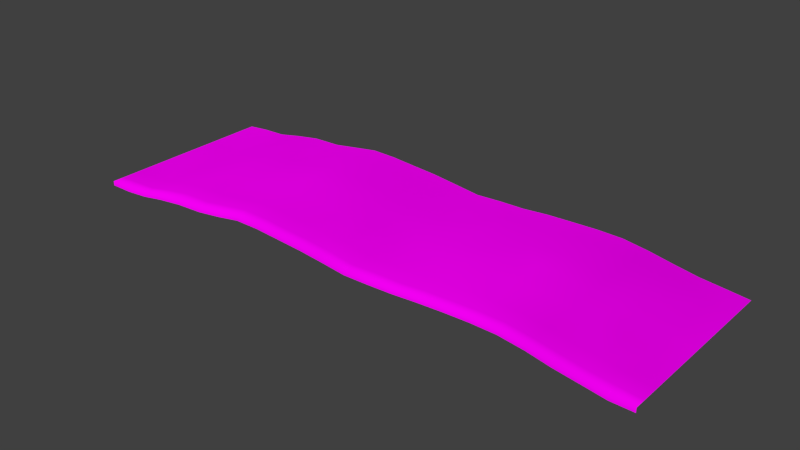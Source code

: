 # Source: architecture_ground_earth_7.blend  (saved by Blender 2.70.0; exported with 4.5.12 LTS)
import bpy
from mathutils import Matrix  # noqa: F401  (used for matrix-valued properties, if any)

bpy.ops.wm.read_factory_settings(use_empty=True)
scene = bpy.context.scene
scene.name = 'Scene'

# ---- collections
col_collection_1 = bpy.data.collections.new('Collection 1'); scene.collection.children.link(col_collection_1)

# ---- images (referenced by path relative to the original .blend; pixels are not part of the script)
import os
ASSET_DIR = os.environ.get("B2B_ASSET_DIR", "")  # directory of the original .blend (textures are referenced by path, not embedded)
HERE = os.path.dirname(os.path.abspath(__file__))  # packed textures are extracted next to this script under _unpacked/

def load_image(name, relpath, width, height, colorspace="sRGB"):
    """Load a texture the original file referenced (path relative to the .blend, or extracted next to this script)."""
    p = next((c for c in (os.path.join(HERE, relpath), os.path.join(ASSET_DIR, relpath)) if relpath and os.path.exists(c)), "")
    if p:
        img = bpy.data.images.load(p, check_existing=True)
        img.name = name
    else:  # same state as the original file: an image datablock whose file is absent (Cycles renders it pink)
        img = bpy.data.images.new(name, width, height)
        img.source = "FILE"
        img.filepath = "//" + (relpath or name)
    img.colorspace_settings.name = colorspace
    return img
img_architecture_ground_rock_1_diffuse_jpg = load_image('architecture_ground_rock_1_diffuse.jpg', 'Texturen/architecture_ground_rock_1_diffuse.jpg', 1024, 1024, 'sRGB')
img_architecture_ground_rock_1_normal_jpg = load_image('architecture_ground_rock_1_normal.jpg', 'Texturen/architecture_ground_rock_1_normal.jpg', 1024, 1024, 'sRGB')

# ---- materials (node trees are filled in below, after node groups)
mat_architecture_ground_earth_7_rock_1 = bpy.data.materials.new('architecture_ground_earth_7_rock_1')
mat_architecture_ground_earth_7_rock_1.alpha_threshold = 0.0
mat_architecture_ground_earth_7_rock_1.roughness = 0.5
mat_architecture_ground_earth_7_rock_1.line_color = (0.0, 0.0, 0.0, 1.0)

# ---- material node trees
mat_architecture_ground_earth_7_rock_1.use_nodes = True; mat_architecture_ground_earth_7_rock_1.node_tree.nodes.clear()
_N = mat_architecture_ground_earth_7_rock_1.node_tree.nodes; _L = mat_architecture_ground_earth_7_rock_1.node_tree.links
n0 = _N.new('ShaderNodeOutputMaterial'); n0.name = 'Material Output'; n0.location = (300, 300)
n1 = _N.new('ShaderNodeBsdfDiffuse'); n1.name = 'Diffuse BSDF'; n1.location = (10, 300)
n2 = _N.new('ShaderNodeTexCoord'); n2.name = 'Texture Coordinate'; n2.location = (-730, 302)
n3 = _N.new('ShaderNodeNormalMap'); n3.name = 'Normal Map'; n3.location = (-253, 82)
n4 = _N.new('ShaderNodeTexImage'); n4.name = 'Image Texture'; n4.location = (-464, 290)
n4.width = 140
n4.image = img_architecture_ground_rock_1_diffuse_jpg
n5 = _N.new('ShaderNodeTexImage'); n5.name = 'Image Texture.001'; n5.location = (-478, 73)
n5.width = 140
n5.image = img_architecture_ground_rock_1_normal_jpg
_L.new(n1.outputs[0], n0.inputs[0])
_L.new(n4.outputs[0], n1.inputs[0])
_L.new(n3.outputs[0], n1.inputs[2])
_L.new(n5.outputs[0], n3.inputs[1])
_L.new(n2.outputs[2], n4.inputs[0])
_L.new(n2.outputs[2], n5.inputs[0])
n0.is_active_output = True

# ---- world
world_world = bpy.data.worlds.new('World'); scene.world = world_world
world_world.color = (0.05088, 0.05088, 0.05088)
world_world.use_sun_shadow = False
world_world.sun_shadow_jitter_overblur = 0.0
world_world.cycles.sampling_method = 'MANUAL'
world_world.cycles.sample_map_resolution = 256

# ---- meshes
me_plane_003 = bpy.data.meshes.new('Plane.003')
me_plane_003.from_pydata([(-38.25, 0.7465, 1.355), (38.25, 0.7465, 1.355), (25.97, 0.7465, 2.91), (-32.08, 0.7465, 1.617), (32.22, 0.7465, 1.84), (-35.26, 0.7465, 1.355), (35.32, 0.7465, 1.375), (-28.77, 0.7465, 2.174), (29.02, 0.7465, 2.301), (-25.25, 25.33, 2.94), (-18.0, 25.33, 3.57), (-11.24, 25.33, 4.027), (-4.471, 25.33, 3.547), (2.295, 25.33, 2.752), (9.06, 25.33, 2.997), (22.59, 25.33, 3.502), (15.83, 25.33, 3.42), (19.21, 25.33, 3.537), (5.677, 25.33, 2.927), (-7.85, 25.35, 3.764), (-21.39, 25.33, 3.051), (-14.62, 25.33, 4.081), (12.44, 25.33, 3.287), (-1.088, 25.33, 3.154), (29.02, 25.33, 2.487), (-28.77, 25.33, 2.384), (35.32, 25.33, 1.665), (-1.088, 0.7465, 3.057), (-35.26, 25.33, 1.638), (32.22, 25.33, 1.96), (-32.08, 25.33, 1.745), (25.97, 25.33, 3.048), (38.25, 25.35, 1.355), (-38.25, 25.35, 1.355), (-38.25, 21.45, 1.355), (38.25, 21.45, 1.355), (25.97, 21.5, 3.345), (-32.08, 21.5, 1.938), (12.44, 0.7465, 3.109), (32.22, 21.5, 2.469), (-35.26, 21.5, 1.63), (35.32, 21.5, 1.797), (-28.77, 21.5, 2.575), (29.02, 21.5, 2.697), (-1.088, 21.5, 3.315), (12.44, 21.5, 3.573), (-14.62, 21.5, 4.227), (-21.39, 21.5, 3.247), (-7.854, 21.55, 4.007), (5.677, 21.5, 3.081), (19.21, 21.5, 3.818), (15.83, 21.5, 3.619), (22.59, 21.5, 3.752), (-14.62, 0.7465, 3.845), (9.06, 21.5, 3.197), (2.295, 21.5, 2.954), (-4.471, 21.5, 3.695), (-11.24, 21.5, 4.229), (-18.0, 21.5, 3.719), (-25.25, 21.5, 3.171), (-25.25, 16.88, 3.286), (-18.0, 16.88, 3.899), (-11.24, 16.88, 4.455), (-4.471, 16.88, 3.956), (-21.39, 0.7465, 2.802), (2.295, 16.88, 3.155), (9.06, 16.88, 3.497), (22.59, 16.88, 4.069), (15.83, 16.88, 3.89), (19.21, 16.88, 4.117), (5.677, 16.88, 3.367), (-7.854, 16.9, 4.209), (-21.39, 16.88, 3.445), (-14.62, 16.88, 4.531), (12.44, 16.88, 3.707), (-7.854, 0.7465, 3.62), (-1.088, 16.88, 3.489), (29.02, 16.88, 2.841), (-28.77, 16.88, 2.68), (35.32, 16.88, 1.868), (-35.26, 16.88, 1.7), (32.22, 16.88, 2.549), (5.677, 0.7465, 2.728), (-32.08, 16.88, 1.949), (25.97, 16.88, 3.5), (38.25, 16.85, 1.355), (-38.25, 16.85, 1.355), (-38.25, 12.95, 1.355), (38.25, 12.95, 1.355), (25.97, 12.9, 3.394), (-32.08, 12.9, 1.902), (32.22, 12.9, 2.385), (-35.26, 12.9, 1.68), (19.21, 0.7465, 3.395), (35.32, 12.9, 1.76), (-28.77, 12.9, 2.689), (29.02, 12.9, 2.928), (-1.088, 12.9, 3.537), (12.44, 12.9, 3.857), (-14.62, 12.9, 4.434), (-21.39, 12.9, 3.498), (-7.854, 12.9, 4.3), (5.677, 12.9, 3.352), (19.21, 12.9, 4.132), (15.83, 0.7465, 3.291), (15.83, 12.9, 3.866), (22.59, 12.9, 4.08), (9.06, 12.9, 3.356), (2.295, 12.9, 3.184), (-4.471, 12.9, 3.933), (-11.24, 12.9, 4.392), (-18.0, 12.9, 3.86), (-25.25, 12.9, 3.352), (-25.25, 9.107, 3.108), (-18.0, 9.107, 3.624), (22.59, 0.7465, 3.352), (-11.24, 9.107, 4.208), (-4.471, 9.107, 3.895), (2.295, 9.107, 3.096), (9.06, 9.107, 3.335), (22.59, 9.107, 3.69), (15.83, 9.107, 3.744), (19.21, 9.107, 3.903), (5.677, 9.107, 3.226), (-7.854, 9.082, 4.079), (-21.39, 9.107, 3.309), (9.06, 0.7465, 2.859), (-14.62, 9.107, 4.242), (12.44, 9.107, 3.8), (-1.088, 9.107, 3.45), (29.02, 9.107, 2.724), (-28.77, 9.107, 2.643), (35.32, 9.107, 1.523), (-35.26, 9.107, 1.497), (32.22, 9.107, 2.228), (-32.08, 9.107, 1.861), (25.97, 9.107, 3.201), (2.295, 0.7465, 2.664), (38.25, 9.147, 1.355), (-38.25, 9.147, 1.355), (-38.25, 4.647, 1.355), (38.25, 4.647, 1.355), (25.97, 4.611, 3.125), (-32.08, 4.611, 1.808), (32.22, 4.611, 2.183), (-35.26, 4.611, 1.518), (35.32, 4.611, 1.69), (-28.77, 4.611, 2.519), (29.02, 4.611, 2.573), (-1.088, 4.611, 3.429), (12.44, 4.611, 3.367), (-14.62, 4.611, 4.13), (-4.471, 0.7465, 3.397), (-21.39, 4.611, 3.101), (-7.854, 4.558, 3.916), (5.677, 4.611, 2.996), (19.21, 4.611, 3.657), (15.83, 4.611, 3.585), (22.59, 4.611, 3.627), (9.06, 4.611, 3.113), (2.295, 4.611, 2.969), (-4.471, 4.611, 3.618), (-11.24, 4.611, 4.111), (-11.24, 0.7465, 3.845), (-18.0, 4.611, 3.609), (-25.25, 4.611, 3.034), (-25.25, 2.245, 2.919), (-18.0, 2.245, 3.559), (-11.24, 2.245, 4.016), (-4.471, 2.245, 3.552), (2.295, 2.245, 2.761), (9.06, 2.245, 2.978), (22.59, 2.245, 3.476), (15.83, 2.245, 3.4), (-18.0, 0.7465, 3.259), (19.21, 2.245, 3.517), (5.677, 2.245, 2.928), (-7.854, 2.178, 3.791), (-21.39, 2.245, 3.041), (-14.62, 2.245, 4.071), (12.44, 2.245, 3.265), (-1.088, 2.245, 3.234), (29.02, 2.245, 2.507), (-28.77, 2.245, 2.371), (35.32, 2.245, 1.66), (-25.25, 0.7465, 2.606), (-35.26, 2.245, 1.562), (32.22, 2.245, 1.986), (-32.08, 2.245, 1.702), (25.97, 2.245, 3.024), (38.25, 2.247, 1.355), (-38.25, 2.247, 1.355), (-38.25, 0.7465, 0.7552), (38.25, 0.7465, 0.7552), (25.97, 0.7465, 2.31), (-32.08, 0.7465, 1.017), (32.22, 0.7465, 1.24), (-35.26, 0.7465, 0.7552), (35.32, 0.7465, 0.7747), (-28.77, 0.7465, 1.574), (29.02, 0.7465, 1.701), (-1.088, 0.7465, 2.457), (12.44, 0.7465, 2.509), (-14.62, 0.7465, 3.245), (-21.39, 0.7465, 2.202), (-7.854, 0.7465, 3.02), (5.677, 0.7465, 2.128), (19.21, 0.7465, 2.795), (15.83, 0.7465, 2.691), (22.59, 0.7465, 2.752), (9.06, 0.7465, 2.259), (2.295, 0.7465, 2.064), (-4.471, 0.7465, 2.797), (-11.24, 0.7465, 3.245), (-18.0, 0.7465, 2.659), (-25.25, 0.7465, 2.006)], [], [(1, 190, 184, 6), (38, 104, 173, 180), (75, 177, 168, 163), (93, 115, 172, 175), (64, 178, 166, 185), (82, 176, 170, 137), (0, 5, 186, 191), (4, 6, 184, 187), (53, 179, 167, 174), (27, 137, 170, 181), (3, 188, 186, 5), (2, 8, 182, 189), (38, 180, 171, 126), (75, 152, 169, 177), (93, 175, 173, 104), (64, 174, 167, 178), (82, 126, 171, 176), (2, 189, 172, 115), (4, 187, 182, 8), (27, 181, 169, 152), (7, 185, 166, 183), (53, 163, 168, 179), (3, 7, 183, 188), (181, 149, 161, 169), (188, 143, 145, 186), (179, 168, 162, 151), (183, 166, 165, 147), (175, 172, 158, 156), (187, 184, 146, 144), (180, 150, 159, 171), (178, 167, 164, 153), (176, 171, 159, 155), (181, 170, 160, 149), (178, 153, 165, 166), (190, 141, 146, 184), (189, 142, 158, 172), (179, 151, 164, 167), (188, 183, 147, 143), (180, 173, 157, 150), (189, 182, 148, 142), (176, 155, 160, 170), (187, 144, 148, 182), (177, 154, 162, 168), (175, 156, 157, 173), (177, 169, 161, 154), (191, 186, 145, 140), (144, 146, 132, 134), (156, 122, 121, 157), (142, 148, 130, 136), (150, 128, 119, 159), (141, 138, 132, 146), (151, 162, 116, 127), (153, 125, 113, 165), (140, 145, 133, 139), (154, 124, 116, 162), (151, 127, 114, 164), (142, 136, 120, 158), (150, 157, 121, 128), (149, 160, 118, 129), (144, 134, 130, 148), (155, 123, 118, 160), (153, 164, 114, 125), (143, 147, 131, 135), (156, 158, 120, 122), (154, 161, 117, 124), (155, 159, 119, 123), (143, 135, 133, 145), (149, 129, 117, 161), (147, 165, 113, 131), (136, 89, 106, 120), (129, 118, 108, 97), (138, 88, 94, 132), (128, 98, 107, 119), (135, 90, 92, 133), (129, 97, 109, 117), (122, 103, 105, 121), (127, 99, 111, 114), (125, 114, 111, 100), (136, 130, 96, 89), (124, 101, 110, 116), (134, 91, 96, 130), (135, 131, 95, 90), (127, 116, 110, 99), (139, 133, 92, 87), (134, 132, 94, 91), (122, 120, 106, 103), (123, 102, 108, 118), (128, 121, 105, 98), (123, 119, 107, 102), (124, 117, 109, 101), (125, 100, 112, 113), (131, 113, 112, 95), (89, 96, 77, 84), (102, 70, 65, 108), (98, 74, 66, 107), (95, 112, 60, 78), (90, 95, 78, 83), (88, 85, 79, 94), (91, 94, 79, 81), (102, 107, 66, 70), (98, 105, 68, 74), (100, 111, 61, 72), (99, 110, 62, 73), (89, 84, 67, 106), (101, 109, 63, 71), (103, 69, 68, 105), (87, 92, 80, 86), (97, 108, 65, 76), (103, 106, 67, 69), (90, 83, 80, 92), (101, 71, 62, 110), (97, 76, 63, 109), (99, 73, 61, 111), (100, 72, 60, 112), (91, 81, 77, 96), (81, 39, 43, 77), (76, 65, 55, 44), (71, 48, 57, 62), (73, 62, 57, 46), (84, 36, 52, 67), (86, 80, 40, 34), (74, 45, 54, 66), (85, 35, 41, 79), (72, 47, 59, 60), (78, 60, 59, 42), (70, 66, 54, 49), (70, 49, 55, 65), (81, 79, 41, 39), (71, 63, 56, 48), (73, 46, 58, 61), (69, 50, 51, 68), (74, 68, 51, 45), (83, 37, 40, 80), (84, 77, 43, 36), (72, 61, 58, 47), (76, 44, 56, 63), (69, 67, 52, 50), (83, 78, 42, 37), (37, 42, 25, 30), (47, 20, 9, 59), (47, 58, 10, 20), (46, 57, 11, 21), (49, 54, 14, 18), (36, 31, 15, 52), (48, 56, 12, 19), (39, 29, 24, 43), (49, 18, 13, 55), (44, 55, 13, 23), (45, 51, 16, 22), (45, 22, 14, 54), (35, 32, 26, 41), (42, 59, 9, 25), (50, 52, 15, 17), (48, 19, 11, 57), (36, 43, 24, 31), (50, 17, 16, 51), (46, 21, 10, 58), (39, 41, 26, 29), (44, 23, 12, 56), (34, 40, 28, 33), (37, 30, 28, 40), (3, 5, 197, 195), (163, 53, 203, 213), (2, 115, 209, 194), (5, 0, 192, 197), (104, 38, 202, 208), (75, 163, 213, 205), (115, 93, 207, 209), (4, 8, 200, 196), (64, 185, 215, 204), (82, 137, 211, 206), (6, 4, 196, 198), (53, 174, 214, 203), (8, 2, 194, 200), (137, 27, 201, 211), (1, 6, 198, 193), (185, 7, 199, 215), (38, 126, 210, 202), (152, 75, 205, 212), (93, 104, 208, 207), (174, 64, 204, 214), (126, 82, 206, 210), (7, 3, 195, 199), (27, 152, 212, 201)])
me_plane_003.polygons.foreach_set('use_smooth', [True] * 184)
_uv = me_plane_003.uv_layers.new(name='UVMap')
_uv.uv.foreach_set('vector', [6.8, -5.24, 6.872, -5.087, 6.62, -4.793, 6.544, -4.952, 4.638, -2.634, 4.926, -2.962, 5.002, -2.815, 4.715, -2.488, 2.929, -0.5893, 3.006, -0.4412, 2.731, -0.1014, 2.654, -0.2449, 5.211, -3.29, 5.492, -3.617, 5.564, -3.47, 5.286, -3.142, 1.792, 0.7367, 1.877, 0.8797, 1.553, 1.268, 1.47, 1.13, 4.058, -1.976, 4.136, -1.823, 3.845, -1.482, 3.766, -1.64, 0.3606, 2.429, 0.609, 2.117, 0.6925, 2.26, 0.4428, 2.569, 6.284, -4.621, 6.544, -4.952, 6.62, -4.793, 6.357, -4.469, 2.38, 0.08798, 2.458, 0.2271, 2.168, 0.545, 2.087, 0.4035, 3.486, -1.282, 3.766, -1.64, 3.845, -1.482, 3.568, -1.111, 0.8817, 1.794, 0.9678, 1.938, 0.6925, 2.26, 0.609, 2.117, 5.767, -3.961, 6.016, -4.288, 6.089, -4.128, 5.838, -3.811, 4.638, -2.634, 4.715, -2.488, 4.425, -2.16, 4.348, -2.308, 2.929, -0.5893, 3.209, -0.9319, 3.285, -0.7816, 3.006, -0.4412, 5.211, -3.29, 5.286, -3.142, 5.002, -2.815, 4.926, -2.962, 1.792, 0.7367, 2.087, 0.4035, 2.168, 0.545, 1.877, 0.8797, 4.058, -1.976, 4.348, -2.308, 4.425, -2.16, 4.136, -1.823, 5.767, -3.961, 5.838, -3.811, 5.564, -3.47, 5.492, -3.617, 6.284, -4.621, 6.357, -4.469, 6.089, -4.128, 6.016, -4.288, 3.486, -1.282, 3.568, -1.111, 3.285, -0.7816, 3.209, -0.9319, 1.172, 1.473, 1.47, 1.13, 1.553, 1.268, 1.255, 1.613, 2.38, 0.08798, 2.654, -0.2449, 2.731, -0.1014, 2.458, 0.2271, 0.8817, 1.794, 1.172, 1.473, 1.255, 1.613, 0.9678, 1.938, 3.568, -1.111, 3.683, -0.8955, 3.389, -0.5842, 3.285, -0.7816, 0.9678, 1.938, 1.078, 2.143, 0.8035, 2.463, 0.6925, 2.26, 2.458, 0.2271, 2.731, -0.1014, 2.837, 0.09563, 2.559, 0.4218, 1.255, 1.613, 1.553, 1.268, 1.66, 1.466, 1.365, 1.814, 5.286, -3.142, 5.564, -3.47, 5.667, -3.272, 5.389, -2.941, 6.357, -4.469, 6.62, -4.793, 6.729, -4.587, 6.462, -4.249, 4.715, -2.488, 4.817, -2.284, 4.532, -1.951, 4.425, -2.16, 1.877, 0.8797, 2.168, 0.545, 2.272, 0.747, 1.983, 1.082, 4.136, -1.823, 4.425, -2.16, 4.532, -1.951, 4.241, -1.618, 3.568, -1.111, 3.845, -1.482, 3.958, -1.26, 3.683, -0.8955, 1.877, 0.8797, 1.983, 1.082, 1.66, 1.466, 1.553, 1.268, 6.872, -5.087, 6.976, -4.884, 6.729, -4.587, 6.62, -4.793, 5.838, -3.811, 5.944, -3.615, 5.667, -3.272, 5.564, -3.47, 2.458, 0.2271, 2.559, 0.4218, 2.272, 0.747, 2.168, 0.545, 0.9678, 1.938, 1.255, 1.613, 1.365, 1.814, 1.078, 2.143, 4.715, -2.488, 5.002, -2.815, 5.109, -2.606, 4.817, -2.284, 5.838, -3.811, 6.089, -4.128, 6.198, -3.931, 5.944, -3.615, 4.136, -1.823, 4.241, -1.618, 3.958, -1.26, 3.845, -1.482, 6.357, -4.469, 6.462, -4.249, 6.198, -3.931, 6.089, -4.128, 3.006, -0.4412, 3.113, -0.24, 2.837, 0.09563, 2.731, -0.1014, 5.286, -3.142, 5.389, -2.941, 5.109, -2.606, 5.002, -2.815, 3.006, -0.4412, 3.285, -0.7816, 3.389, -0.5842, 3.113, -0.24, 0.4428, 2.569, 0.6925, 2.26, 0.8035, 2.463, 0.5522, 2.764, 6.462, -4.249, 6.729, -4.587, 6.94, -4.219, 6.667, -3.881, 5.389, -2.941, 5.587, -2.563, 5.307, -2.23, 5.109, -2.606, 5.944, -3.615, 6.198, -3.931, 6.399, -3.556, 6.146, -3.248, 4.817, -2.284, 5.029, -1.892, 4.737, -1.561, 4.532, -1.951, 6.976, -4.884, 7.184, -4.514, 6.94, -4.219, 6.729, -4.587, 2.559, 0.4218, 2.837, 0.09563, 3.033, 0.4683, 2.753, 0.7974, 1.983, 1.082, 2.192, 1.463, 1.858, 1.842, 1.66, 1.466, 0.5522, 2.764, 0.8035, 2.463, 1.0, 2.848, 0.7481, 3.145, 3.113, -0.24, 3.314, 0.1368, 3.033, 0.4683, 2.837, 0.09563, 2.559, 0.4218, 2.753, 0.7974, 2.458, 1.116, 2.272, 0.747, 5.944, -3.615, 6.146, -3.248, 5.866, -2.907, 5.667, -3.272, 4.817, -2.284, 5.109, -2.606, 5.307, -2.23, 5.029, -1.892, 3.683, -0.8955, 3.958, -1.26, 4.164, -0.8811, 3.881, -0.5351, 6.462, -4.249, 6.667, -3.881, 6.399, -3.556, 6.198, -3.931, 4.241, -1.618, 4.45, -1.222, 4.164, -0.8811, 3.958, -1.26, 1.983, 1.082, 2.272, 0.747, 2.458, 1.116, 2.192, 1.463, 1.078, 2.143, 1.365, 1.814, 1.566, 2.19, 1.283, 2.52, 5.389, -2.941, 5.667, -3.272, 5.866, -2.907, 5.587, -2.563, 3.113, -0.24, 3.389, -0.5842, 3.596, -0.1956, 3.314, 0.1368, 4.241, -1.618, 4.532, -1.951, 4.737, -1.561, 4.45, -1.222, 1.078, 2.143, 1.283, 2.52, 1.0, 2.848, 0.8035, 2.463, 3.683, -0.8955, 3.881, -0.5351, 3.596, -0.1956, 3.389, -0.5842, 1.365, 1.814, 1.66, 1.466, 1.858, 1.842, 1.566, 2.19, 6.146, -3.248, 6.312, -2.924, 6.026, -2.567, 5.866, -2.907, 3.881, -0.5351, 4.164, -0.8811, 4.335, -0.5569, 4.047, -0.2113, 7.184, -4.514, 7.354, -4.195, 7.107, -3.895, 6.94, -4.219, 5.029, -1.892, 5.193, -1.577, 4.901, -1.241, 4.737, -1.561, 1.283, 2.52, 1.45, 2.84, 1.164, 3.167, 1.0, 2.848, 3.881, -0.5351, 4.047, -0.2113, 3.763, 0.1242, 3.596, -0.1956, 5.587, -2.563, 5.752, -2.242, 5.473, -1.912, 5.307, -2.23, 2.753, 0.7974, 2.925, 1.116, 2.648, 1.444, 2.458, 1.116, 2.192, 1.463, 2.458, 1.116, 2.648, 1.444, 2.371, 1.773, 6.146, -3.248, 6.399, -3.556, 6.565, -3.229, 6.312, -2.924, 3.314, 0.1368, 3.479, 0.4682, 3.202, 0.7918, 3.033, 0.4683, 6.667, -3.881, 6.837, -3.565, 6.565, -3.229, 6.399, -3.556, 1.283, 2.52, 1.566, 2.19, 1.733, 2.508, 1.45, 2.84, 2.753, 0.7974, 3.033, 0.4683, 3.202, 0.7918, 2.925, 1.116, 0.7481, 3.145, 1.0, 2.848, 1.164, 3.167, 0.9154, 3.464, 6.667, -3.881, 6.94, -4.219, 7.107, -3.895, 6.837, -3.565, 5.587, -2.563, 5.866, -2.907, 6.026, -2.567, 5.752, -2.242, 4.45, -1.222, 4.621, -0.8972, 4.335, -0.5569, 4.164, -0.8811, 5.029, -1.892, 5.307, -2.23, 5.473, -1.912, 5.193, -1.577, 4.45, -1.222, 4.737, -1.561, 4.901, -1.241, 4.621, -0.8972, 3.314, 0.1368, 3.596, -0.1956, 3.763, 0.1242, 3.479, 0.4682, 2.192, 1.463, 2.371, 1.773, 2.039, 2.158, 1.858, 1.842, 1.566, 2.19, 1.858, 1.842, 2.039, 2.158, 1.733, 2.508, 6.312, -2.924, 6.565, -3.229, 6.747, -2.903, 6.481, -2.586, 4.621, -0.8972, 4.8, -0.5678, 4.515, -0.2194, 4.335, -0.5569, 5.193, -1.577, 5.369, -1.241, 5.082, -0.9071, 4.901, -1.241, 1.733, 2.508, 2.039, 2.158, 2.209, 2.499, 1.913, 2.839, 1.45, 2.84, 1.733, 2.508, 1.913, 2.839, 1.633, 3.167, 7.354, -4.195, 7.532, -3.856, 7.287, -3.56, 7.107, -3.895, 6.837, -3.565, 7.107, -3.895, 7.287, -3.56, 7.005, -3.223, 4.621, -0.8972, 4.901, -1.241, 5.082, -0.9071, 4.8, -0.5678, 5.193, -1.577, 5.473, -1.912, 5.648, -1.585, 5.369, -1.241, 2.371, 1.773, 2.648, 1.444, 2.824, 1.765, 2.538, 2.107, 2.925, 1.116, 3.202, 0.7918, 3.37, 1.117, 3.099, 1.437, 6.312, -2.924, 6.481, -2.586, 6.2, -2.249, 6.026, -2.567, 3.479, 0.4682, 3.763, 0.1242, 3.938, 0.4579, 3.658, 0.7911, 5.752, -2.242, 5.926, -1.918, 5.648, -1.585, 5.473, -1.912, 0.9154, 3.464, 1.164, 3.167, 1.352, 3.498, 1.098, 3.797, 4.047, -0.2113, 4.335, -0.5569, 4.515, -0.2194, 4.226, 0.1217, 5.752, -2.242, 6.026, -2.567, 6.2, -2.249, 5.926, -1.918, 1.45, 2.84, 1.633, 3.167, 1.352, 3.498, 1.164, 3.167, 3.479, 0.4682, 3.658, 0.7911, 3.37, 1.117, 3.202, 0.7918, 4.047, -0.2113, 4.226, 0.1217, 3.938, 0.4579, 3.763, 0.1242, 2.925, 1.116, 3.099, 1.437, 2.824, 1.765, 2.648, 1.444, 2.371, 1.773, 2.538, 2.107, 2.209, 2.499, 2.039, 2.158, 6.837, -3.565, 7.005, -3.223, 6.747, -2.903, 6.565, -3.229, 7.005, -3.223, 7.236, -2.859, 6.964, -2.53, 6.747, -2.903, 4.226, 0.1217, 4.515, -0.2194, 4.727, 0.1795, 4.44, 0.5158, 3.658, 0.7911, 3.864, 1.182, 3.576, 1.509, 3.37, 1.117, 3.099, 1.437, 3.37, 1.117, 3.576, 1.509, 3.297, 1.85, 6.481, -2.586, 6.696, -2.217, 6.418, -1.876, 6.2, -2.249, 1.098, 3.797, 1.352, 3.498, 1.551, 3.898, 1.296, 4.193, 5.369, -1.241, 5.575, -0.8536, 5.295, -0.5028, 5.082, -0.9071, 7.532, -3.856, 7.743, -3.475, 7.498, -3.176, 7.287, -3.56, 2.538, 2.107, 2.729, 2.52, 2.402, 2.899, 2.209, 2.499, 1.913, 2.839, 2.209, 2.499, 2.402, 2.899, 2.104, 3.253, 4.8, -0.5678, 5.082, -0.9071, 5.295, -0.5028, 5.012, -0.158, 4.8, -0.5678, 5.012, -0.158, 4.727, 0.1795, 4.515, -0.2194, 7.005, -3.223, 7.287, -3.56, 7.498, -3.176, 7.236, -2.859, 3.658, 0.7911, 3.938, 0.4579, 4.155, 0.8517, 3.864, 1.182, 3.099, 1.437, 3.297, 1.85, 3.014, 2.181, 2.824, 1.765, 5.926, -1.918, 6.138, -1.535, 5.858, -1.192, 5.648, -1.585, 5.369, -1.241, 5.648, -1.585, 5.858, -1.192, 5.575, -0.8536, 1.633, 3.167, 1.822, 3.583, 1.551, 3.898, 1.352, 3.498, 6.481, -2.586, 6.747, -2.903, 6.964, -2.53, 6.696, -2.217, 2.538, 2.107, 2.824, 1.765, 3.014, 2.181, 2.729, 2.52, 4.226, 0.1217, 4.44, 0.5158, 4.155, 0.8517, 3.938, 0.4579, 5.926, -1.918, 6.2, -2.249, 6.418, -1.876, 6.138, -1.535, 1.633, 3.167, 1.913, 2.839, 2.104, 3.253, 1.822, 3.583, 1.822, 3.583, 2.104, 3.253, 2.265, 3.595, 1.984, 3.928, 2.729, 2.52, 2.892, 2.869, 2.563, 3.245, 2.402, 2.899, 2.729, 2.52, 3.014, 2.181, 3.178, 2.53, 2.892, 2.869, 3.297, 1.85, 3.576, 1.509, 3.751, 1.848, 3.464, 2.184, 5.012, -0.158, 5.295, -0.5028, 5.472, -0.173, 5.188, 0.1699, 6.696, -2.217, 6.889, -1.906, 6.602, -1.56, 6.418, -1.876, 3.864, 1.182, 4.155, 0.8517, 4.327, 1.18, 4.039, 1.515, 7.236, -2.859, 7.422, -2.543, 7.15, -2.217, 6.964, -2.53, 5.012, -0.158, 5.188, 0.1699, 4.905, 0.5109, 4.727, 0.1795, 4.44, 0.5158, 4.727, 0.1795, 4.905, 0.5109, 4.618, 0.8463, 5.575, -0.8536, 5.858, -1.192, 6.036, -0.866, 5.754, -0.5198, 5.575, -0.8536, 5.754, -0.5198, 5.472, -0.173, 5.295, -0.5028, 7.743, -3.475, 7.925, -3.157, 7.682, -2.858, 7.498, -3.176, 2.104, 3.253, 2.402, 2.899, 2.563, 3.245, 2.265, 3.595, 6.138, -1.535, 6.418, -1.876, 6.602, -1.56, 6.32, -1.212, 3.864, 1.182, 4.039, 1.515, 3.751, 1.848, 3.576, 1.509, 6.696, -2.217, 6.964, -2.53, 7.15, -2.217, 6.889, -1.906, 6.138, -1.535, 6.32, -1.212, 6.036, -0.866, 5.858, -1.192, 3.297, 1.85, 3.464, 2.184, 3.178, 2.53, 3.014, 2.181, 7.236, -2.859, 7.498, -3.176, 7.682, -2.858, 7.422, -2.543, 4.44, 0.5158, 4.618, 0.8463, 4.327, 1.18, 4.155, 0.8517, 1.296, 4.193, 1.551, 3.898, 1.714, 4.241, 1.459, 4.532, 1.822, 3.583, 1.984, 3.928, 1.714, 4.241, 1.551, 3.898, 0.8817, 1.794, 0.609, 2.117, 0.5792, 2.07, 0.8502, 1.749, 2.654, -0.2449, 2.38, 0.08798, 2.352, 0.04219, 2.628, -0.2952, 5.767, -3.961, 5.492, -3.617, 5.469, -3.67, 5.746, -4.017, 0.609, 2.117, 0.3606, 2.429, 0.3318, 2.38, 0.5792, 2.07, 4.926, -2.962, 4.638, -2.634, 4.611, -2.683, 4.899, -3.011, 2.929, -0.5893, 2.654, -0.2449, 2.628, -0.2952, 2.905, -0.6416, 5.492, -3.617, 5.211, -3.29, 5.185, -3.341, 5.469, -3.67, 6.284, -4.621, 6.016, -4.288, 5.995, -4.345, 6.263, -4.678, 1.792, 0.7367, 1.47, 1.13, 1.44, 1.085, 1.761, 0.6911, 4.058, -1.976, 3.766, -1.64, 3.74, -1.693, 4.031, -2.026, 6.544, -4.952, 6.284, -4.621, 6.263, -4.678, 6.521, -5.007, 2.38, 0.08798, 2.087, 0.4035, 2.055, 0.3594, 2.352, 0.04219, 6.016, -4.288, 5.767, -3.961, 5.746, -4.017, 5.995, -4.345, 3.766, -1.64, 3.486, -1.282, 3.462, -1.336, 3.74, -1.693, 6.8, -5.24, 6.544, -4.952, 6.521, -5.007, 6.776, -5.293, 1.47, 1.13, 1.172, 1.473, 1.14, 1.43, 1.44, 1.085, 4.638, -2.634, 4.348, -2.308, 4.32, -2.357, 4.611, -2.683, 3.209, -0.9319, 2.929, -0.5893, 2.905, -0.6416, 3.185, -0.9849, 5.211, -3.29, 4.926, -2.962, 4.899, -3.011, 5.185, -3.341, 2.087, 0.4035, 1.792, 0.7367, 1.761, 0.6911, 2.055, 0.3594, 4.348, -2.308, 4.058, -1.976, 4.031, -2.026, 4.32, -2.357, 1.172, 1.473, 0.8817, 1.794, 0.8502, 1.749, 1.14, 1.43, 3.486, -1.282, 3.209, -0.9319, 3.185, -0.9849, 3.462, -1.336])
me_plane_003.materials.append(mat_architecture_ground_earth_7_rock_1)
me_plane_003.use_remesh_preserve_volume = False
me_plane_003.use_remesh_preserve_attributes = False
me_plane_003.use_mirror_vertex_groups = False
me_plane_003.update()

# ---- objects
ob_plane_001 = bpy.data.objects.new('Plane.001', me_plane_003)

# ---- transforms, parenting, visibility, modifiers, constraints
ob_plane_001.location = (6.75, 0.3535, 0.8448)
ob_plane_001.lineart.crease_threshold = 0.0

# ---- collection membership
col_collection_1.objects.link(ob_plane_001)

# ---- scene / render settings (as saved in the file)
scene.frame_start = 1; scene.frame_end = 250; scene.frame_set(1)
scene.render.engine = 'CYCLES'
scene.render.resolution_percentage = 50
scene.render.dither_intensity = 0.0
scene.cycles.use_denoising = False
scene.cycles.samples = 10
scene.cycles.sampling_pattern = 'TABULATED_SOBOL'
scene.cycles.light_sampling_threshold = 0.0
scene.cycles.use_adaptive_sampling = False
scene.cycles.use_light_tree = False
scene.cycles.blur_glossy = 0.0
scene.cycles.volume_bounces = 1
scene.cycles.pixel_filter_type = 'GAUSSIAN'
scene.cycles.sample_clamp_indirect = 0.0
scene.view_settings.view_transform = 'Standard'
bpy.context.view_layer.update()

# ---- added for rendering (the .blend has no active camera and no usable light): camera, sun
cam_auto = bpy.data.cameras.new('AutoCamera')
cam_auto.lens = 50.0
cam_auto.sensor_width = 36.0
cam_auto.clip_end = 1306.26
ob_auto_camera = bpy.data.objects.new('AutoCamera', cam_auto)
scene.collection.objects.link(ob_auto_camera)
ob_auto_camera.location = (81.1813, -75.9175, 63.0331)
ob_auto_camera.rotation_euler = (1.09748, -7.21219e-08, 0.694738)
scene.camera = ob_auto_camera
light_auto_sun = bpy.data.lights.new('AutoSun', 'SUN')
light_auto_sun.energy = 3.0
light_auto_sun.angle = 0.0523599
ob_auto_sun = bpy.data.objects.new('AutoSun', light_auto_sun)
scene.collection.objects.link(ob_auto_sun)
ob_auto_sun.rotation_euler = (0.872665, 0.174533, 0.523599)
bpy.context.view_layer.update()
